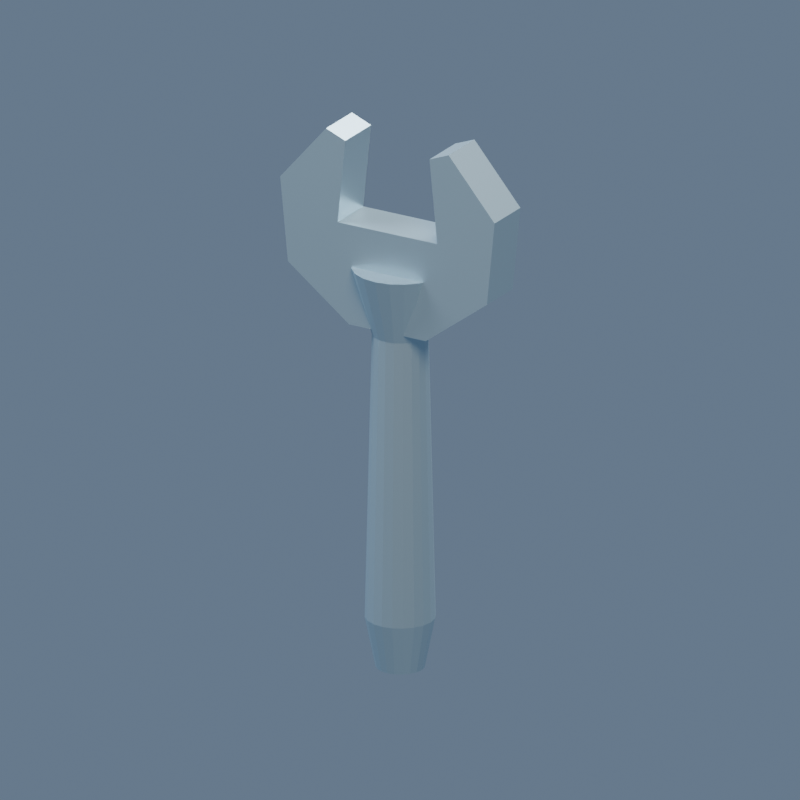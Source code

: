 # Source: alpha_wrench.blend  (saved by Blender 5.2.44; exported with 4.5.12 LTS)
import bpy
from mathutils import Matrix  # noqa: F401  (used for matrix-valued properties, if any)

bpy.ops.wm.read_factory_settings(use_empty=True)
scene = bpy.context.scene
scene.name = 'Scene'

# ---- materials (node trees are filled in below, after node groups)
mat_forgedsteel = bpy.data.materials.new('ForgedSteel')
mat_forgedsteel.diffuse_color = (0.48, 0.64, 0.72, 1.0)

# ---- material node trees
mat_forgedsteel.use_nodes = True; mat_forgedsteel.node_tree.nodes.clear()
_N = mat_forgedsteel.node_tree.nodes; _L = mat_forgedsteel.node_tree.links
n0 = _N.new('ShaderNodeBsdfPrincipled'); n0.name = 'Principled BSDF'; n0.location = (-200, 100)
n0.inputs[0].default_value = (0.48, 0.64, 0.72, 1.0)
n0.inputs[1].default_value = 0.7
n0.inputs[2].default_value = 0.32
n0.inputs[10].default_value = 0.005
n1 = _N.new('ShaderNodeOutputMaterial'); n1.name = 'Material Output'; n1.location = (200, 100)
_L.new(n0.outputs[0], n1.inputs[0])
n1.is_active_output = True

# ---- world
world_coolsky = bpy.data.worlds.new('CoolSky'); scene.world = world_coolsky
world_coolsky.use_nodes = True; world_coolsky.node_tree.nodes.clear()
_N = world_coolsky.node_tree.nodes; _L = world_coolsky.node_tree.links
n0 = _N.new('ShaderNodeBackground'); n0.name = 'Background'; n0.location = (-200, 100)
n0.inputs[0].default_value = (0.18, 0.25, 0.36, 1.0)
n0.inputs[1].default_value = 0.75
n1 = _N.new('ShaderNodeOutputWorld'); n1.name = 'World Output'; n1.location = (200, 100)
_L.new(n0.outputs[0], n1.inputs[0])
n1.is_active_output = True

# ---- cameras
cam_camera = bpy.data.cameras.new('Camera')
cam_camera.type = 'ORTHO'
cam_camera.ortho_scale = 0.896

# ---- lights
light_area = bpy.data.lights.new('Area', 'AREA')
light_area.color = (1.0, 0.86, 0.7)
light_area.energy = 187.3
light_area.shape = 'DISK'
light_area.size = 1.792
light_area.size_y = 1.0
light_area_001 = bpy.data.lights.new('Area.001', 'AREA')
light_area_001.color = (0.7, 0.83, 1.0)
light_area_001.energy = 147.2
light_area_001.shape = 'DISK'
light_area_001.size = 1.792
light_area_001.size_y = 1.0
light_area_002 = bpy.data.lights.new('Area.002', 'AREA')
light_area_002.color = (0.9, 0.96, 1.0)
light_area_002.energy = 227.5
light_area_002.shape = 'DISK'
light_area_002.size = 1.792
light_area_002.size_y = 1.0

# ---- meshes
me_wrenchhandle = bpy.data.meshes.new('WrenchHandle')
me_wrenchhandle.from_pydata([(0.028, 0.0, 0.0), (0.02663, 0.008652, 0.0), (0.02265, 0.01646, 0.0), (0.01646, 0.02265, 0.0), (0.008652, 0.02663, 0.0), (1.715e-18, 0.028, 0.0), (-0.008652, 0.02663, 0.0), (-0.01646, 0.02265, 0.0), (-0.02265, 0.01646, 0.0), (-0.02663, 0.008652, 0.0), (-0.028, 3.429e-18, 0.0), (-0.02663, -0.008652, 0.0), (-0.02265, -0.01646, 0.0), (-0.01646, -0.02265, 0.0), (-0.008652, -0.02663, 0.0), (-5.144e-18, -0.028, 0.0), (0.008652, -0.02663, 0.0), (0.01646, -0.02265, 0.0), (0.02265, -0.01646, 0.0), (0.02663, -0.008652, 0.0), (0.04, 0.0, 0.06), (0.03804, 0.01236, 0.06), (0.03236, 0.02351, 0.06), (0.02351, 0.03236, 0.06), (0.01236, 0.03804, 0.06), (2.449e-18, 0.04, 0.06), (-0.01236, 0.03804, 0.06), (-0.02351, 0.03236, 0.06), (-0.03236, 0.02351, 0.06), (-0.03804, 0.01236, 0.06), (-0.04, 4.899e-18, 0.06), (-0.03804, -0.01236, 0.06), (-0.03236, -0.02351, 0.06), (-0.02351, -0.03236, 0.06), (-0.01236, -0.03804, 0.06), (-7.348e-18, -0.04, 0.06), (0.01236, -0.03804, 0.06), (0.02351, -0.03236, 0.06), (0.03236, -0.02351, 0.06), (0.03804, -0.01236, 0.06), (0.032, 0.0, 0.4), (0.03043, 0.009889, 0.4), (0.02589, 0.01881, 0.4), (0.01881, 0.02589, 0.4), (0.009889, 0.03043, 0.4), (1.959e-18, 0.032, 0.4), (-0.009889, 0.03043, 0.4), (-0.01881, 0.02589, 0.4), (-0.02589, 0.01881, 0.4), (-0.03043, 0.009889, 0.4), (-0.032, 3.919e-18, 0.4), (-0.03043, -0.009889, 0.4), (-0.02589, -0.01881, 0.4), (-0.01881, -0.02589, 0.4), (-0.009889, -0.03043, 0.4), (-5.878e-18, -0.032, 0.4), (0.009889, -0.03043, 0.4), (0.01881, -0.02589, 0.4), (0.02589, -0.01881, 0.4), (0.03043, -0.009889, 0.4), (0.055, 0.0, 0.48), (0.05231, 0.017, 0.48), (0.0445, 0.03233, 0.48), (0.03233, 0.0445, 0.48), (0.017, 0.05231, 0.48), (3.368e-18, 0.055, 0.48), (-0.017, 0.05231, 0.48), (-0.03233, 0.0445, 0.48), (-0.0445, 0.03233, 0.48), (-0.05231, 0.017, 0.48), (-0.055, 6.736e-18, 0.48), (-0.05231, -0.017, 0.48), (-0.0445, -0.03233, 0.48), (-0.03233, -0.0445, 0.48), (-0.017, -0.05231, 0.48), (-1.01e-17, -0.055, 0.48), (0.017, -0.05231, 0.48), (0.03233, -0.0445, 0.48), (0.0445, -0.03233, 0.48), (0.05231, -0.017, 0.48)], [], [(0, 1, 21, 20), (1, 2, 22, 21), (2, 3, 23, 22), (3, 4, 24, 23), (4, 5, 25, 24), (5, 6, 26, 25), (6, 7, 27, 26), (7, 8, 28, 27), (8, 9, 29, 28), (9, 10, 30, 29), (10, 11, 31, 30), (11, 12, 32, 31), (12, 13, 33, 32), (13, 14, 34, 33), (14, 15, 35, 34), (15, 16, 36, 35), (16, 17, 37, 36), (17, 18, 38, 37), (18, 19, 39, 38), (19, 0, 20, 39), (20, 21, 41, 40), (21, 22, 42, 41), (22, 23, 43, 42), (23, 24, 44, 43), (24, 25, 45, 44), (25, 26, 46, 45), (26, 27, 47, 46), (27, 28, 48, 47), (28, 29, 49, 48), (29, 30, 50, 49), (30, 31, 51, 50), (31, 32, 52, 51), (32, 33, 53, 52), (33, 34, 54, 53), (34, 35, 55, 54), (35, 36, 56, 55), (36, 37, 57, 56), (37, 38, 58, 57), (38, 39, 59, 58), (39, 20, 40, 59), (40, 41, 61, 60), (41, 42, 62, 61), (42, 43, 63, 62), (43, 44, 64, 63), (44, 45, 65, 64), (45, 46, 66, 65), (46, 47, 67, 66), (47, 48, 68, 67), (48, 49, 69, 68), (49, 50, 70, 69), (50, 51, 71, 70), (51, 52, 72, 71), (52, 53, 73, 72), (53, 54, 74, 73), (54, 55, 75, 74), (55, 56, 76, 75), (56, 57, 77, 76), (57, 58, 78, 77), (58, 59, 79, 78), (59, 40, 60, 79), (19, 18, 17, 16, 15, 14, 13, 12, 11, 10, 9, 8, 7, 6, 5, 4, 3, 2, 1, 0), (60, 61, 62, 63, 64, 65, 66, 67, 68, 69, 70, 71, 72, 73, 74, 75, 76, 77, 78, 79)])
_uv = me_wrenchhandle.uv_layers.new(name='UVMap')
_uv.uv.foreach_set('vector', [0.09023, 0.9975, 0.07196, 0.9975, 0.06804, 0.8701, 0.09414, 0.8701, 0.07196, 0.9975, 0.05459, 0.9983, 0.04323, 0.8713, 0.06804, 0.8701, 0.05459, 0.9983, 0.03981, 1.0, 0.02212, 0.8737, 0.04323, 0.8713, 0.2846, 1.0, 0.2698, 0.9983, 0.2811, 0.8713, 0.3023, 0.8737, 0.2698, 0.9983, 0.2524, 0.9975, 0.2563, 0.8701, 0.2811, 0.8713, 0.2524, 0.9975, 0.2341, 0.9975, 0.2302, 0.8701, 0.2563, 0.8701, 0.2341, 0.9975, 0.2168, 0.9983, 0.2054, 0.8713, 0.2302, 0.8701, 0.2168, 0.9983, 0.202, 1.0, 0.1843, 0.8737, 0.2054, 0.8713, 0.4467, 1.0, 0.432, 0.9983, 0.4433, 0.8713, 0.4644, 0.8737, 0.432, 0.9983, 0.4146, 0.9975, 0.4185, 0.8701, 0.4433, 0.8713, 0.4146, 0.9975, 0.3963, 0.9975, 0.3924, 0.8701, 0.4185, 0.8701, 0.3963, 0.9975, 0.379, 0.9983, 0.3676, 0.8713, 0.3924, 0.8701, 0.379, 0.9983, 0.3642, 1.0, 0.3465, 0.8737, 0.3676, 0.8713, 0.6089, 1.0, 0.5941, 0.9983, 0.6055, 0.8713, 0.6266, 0.8737, 0.5941, 0.9983, 0.5768, 0.9975, 0.5807, 0.8701, 0.6055, 0.8713, 0.5768, 0.9975, 0.5585, 0.9975, 0.5546, 0.8701, 0.5807, 0.8701, 0.5585, 0.9975, 0.5411, 0.9983, 0.5298, 0.8713, 0.5546, 0.8701, 0.5411, 0.9983, 0.5264, 1.0, 0.5087, 0.8737, 0.5298, 0.8713, 0.1224, 1.0, 0.1076, 0.9983, 0.119, 0.8713, 0.1401, 0.8737, 0.1076, 0.9983, 0.09023, 0.9975, 0.09414, 0.8701, 0.119, 0.8713, 0.09414, 0.8701, 0.06804, 0.8701, 0.07065, 0.1721, 0.09153, 0.1721, 0.06804, 0.8701, 0.04323, 0.8713, 0.0508, 0.1731, 0.07065, 0.1721, 0.04323, 0.8713, 0.02212, 0.8737, 0.03391, 0.175, 0.0508, 0.1731, 0.3023, 0.8737, 0.2811, 0.8713, 0.2736, 0.1731, 0.2905, 0.175, 0.2811, 0.8713, 0.2563, 0.8701, 0.2537, 0.1721, 0.2736, 0.1731, 0.2563, 0.8701, 0.2302, 0.8701, 0.2328, 0.1721, 0.2537, 0.1721, 0.2302, 0.8701, 0.2054, 0.8713, 0.213, 0.1731, 0.2328, 0.1721, 0.2054, 0.8713, 0.1843, 0.8737, 0.1961, 0.175, 0.213, 0.1731, 0.4644, 0.8737, 0.4433, 0.8713, 0.4358, 0.1731, 0.4526, 0.175, 0.4433, 0.8713, 0.4185, 0.8701, 0.4159, 0.1721, 0.4358, 0.1731, 0.4185, 0.8701, 0.3924, 0.8701, 0.395, 0.1721, 0.4159, 0.1721, 0.3924, 0.8701, 0.3676, 0.8713, 0.3752, 0.1731, 0.395, 0.1721, 0.3676, 0.8713, 0.3465, 0.8737, 0.3583, 0.175, 0.3752, 0.1731, 0.6266, 0.8737, 0.6055, 0.8713, 0.5979, 0.1731, 0.6148, 0.175, 0.6055, 0.8713, 0.5807, 0.8701, 0.5781, 0.1721, 0.5979, 0.1731, 0.5807, 0.8701, 0.5546, 0.8701, 0.5572, 0.1721, 0.5781, 0.1721, 0.5546, 0.8701, 0.5298, 0.8713, 0.5374, 0.1731, 0.5572, 0.1721, 0.5298, 0.8713, 0.5087, 0.8737, 0.5205, 0.175, 0.5374, 0.1731, 0.1401, 0.8737, 0.119, 0.8713, 0.1114, 0.1731, 0.1283, 0.175, 0.119, 0.8713, 0.09414, 0.8701, 0.09153, 0.1721, 0.1114, 0.1731, 0.09153, 0.1721, 0.07065, 0.1721, 0.06315, 0.0, 0.09903, 0.0, 0.07065, 0.1721, 0.0508, 0.1731, 0.02903, 0.001708, 0.06315, 0.0, 0.0508, 0.1731, 0.03391, 0.175, 0.0, 0.004956, 0.02903, 0.001708, 0.2905, 0.175, 0.2736, 0.1731, 0.2953, 0.001708, 0.3244, 0.004956, 0.2736, 0.1731, 0.2537, 0.1721, 0.2612, 0.0, 0.2953, 0.001708, 0.2537, 0.1721, 0.2328, 0.1721, 0.2253, 0.0, 0.2612, 0.0, 0.2328, 0.1721, 0.213, 0.1731, 0.1912, 0.001708, 0.2253, 0.0, 0.213, 0.1731, 0.1961, 0.175, 0.1622, 0.004956, 0.1912, 0.001708, 0.4526, 0.175, 0.4358, 0.1731, 0.4575, 0.001708, 0.4866, 0.004956, 0.4358, 0.1731, 0.4159, 0.1721, 0.4234, 0.0, 0.4575, 0.001708, 0.4159, 0.1721, 0.395, 0.1721, 0.3875, 0.0, 0.4234, 0.0, 0.395, 0.1721, 0.3752, 0.1731, 0.3534, 0.001708, 0.3875, 0.0, 0.3752, 0.1731, 0.3583, 0.175, 0.3244, 0.004956, 0.3534, 0.001708, 0.6148, 0.175, 0.5979, 0.1731, 0.6197, 0.001708, 0.6487, 0.004956, 0.5979, 0.1731, 0.5781, 0.1721, 0.5856, 0.0, 0.6197, 0.001708, 0.5781, 0.1721, 0.5572, 0.1721, 0.5497, 0.0, 0.5856, 0.0, 0.5572, 0.1721, 0.5374, 0.1731, 0.5156, 0.001708, 0.5497, 0.0, 0.5374, 0.1731, 0.5205, 0.175, 0.4866, 0.004956, 0.5156, 0.001708, 0.1283, 0.175, 0.1114, 0.1731, 0.1332, 0.001708, 0.1622, 0.004956, 0.1114, 0.1731, 0.09153, 0.1721, 0.09903, 0.0, 0.1332, 0.001708, 0.7155, 0.2265, 0.7329, 0.2322, 0.7477, 0.2429, 0.7584, 0.2577, 0.7641, 0.2751, 0.7641, 0.2933, 0.7584, 0.3107, 0.7477, 0.3255, 0.7329, 0.3362, 0.7155, 0.3419, 0.6973, 0.3419, 0.6799, 0.3362, 0.6651, 0.3255, 0.6544, 0.3107, 0.6487, 0.2933, 0.6487, 0.2751, 0.6544, 0.2577, 0.6651, 0.2429, 0.6799, 0.2322, 0.6973, 0.2265, 0.7799, 0.2265, 0.7441, 0.2265, 0.7099, 0.2155, 0.6809, 0.1944, 0.6598, 0.1653, 0.6487, 0.1312, 0.6487, 0.09533, 0.6598, 0.06121, 0.6809, 0.03218, 0.7099, 0.01109, 0.7441, 9.81e-09, 0.7799, 7.923e-09, 0.8141, 0.01109, 0.8431, 0.03218, 0.8642, 0.06121, 0.8753, 0.09533, 0.8753, 0.1312, 0.8642, 0.1653, 0.8431, 0.1944, 0.8141, 0.2155])
me_wrenchhandle.materials.append(mat_forgedsteel)
me_wrenchhandle.update()
me_openjawtopology = bpy.data.meshes.new('OpenJawTopology')
me_openjawtopology.from_pydata([(-0.05, -0.028, 0.41), (-0.13, -0.028, 0.47), (-0.14, -0.028, 0.57), (-0.08, -0.028, 0.64), (-0.055, -0.028, 0.63), (-0.065, -0.028, 0.53), (0.065, -0.028, 0.53), (0.055, -0.028, 0.63), (0.08, -0.028, 0.64), (0.14, -0.028, 0.57), (0.13, -0.028, 0.47), (0.05, -0.028, 0.41), (-0.05, 0.028, 0.41), (-0.13, 0.028, 0.47), (-0.14, 0.028, 0.57), (-0.08, 0.028, 0.64), (-0.055, 0.028, 0.63), (-0.065, 0.028, 0.53), (0.065, 0.028, 0.53), (0.055, 0.028, 0.63), (0.08, 0.028, 0.64), (0.14, 0.028, 0.57), (0.13, 0.028, 0.47), (0.05, 0.028, 0.41)], [], [(11, 10, 9, 8, 7, 6, 5, 4, 3, 2, 1, 0), (12, 13, 14, 15, 16, 17, 18, 19, 20, 21, 22, 23), (0, 1, 13, 12), (1, 2, 14, 13), (2, 3, 15, 14), (3, 4, 16, 15), (4, 5, 17, 16), (5, 6, 18, 17), (6, 7, 19, 18), (7, 8, 20, 19), (8, 9, 21, 20), (9, 10, 22, 21), (10, 11, 23, 22), (11, 0, 12, 23)])
me_openjawtopology.materials.append(mat_forgedsteel)
me_openjawtopology.update()

# ---- objects
ob_wrenchhandle = bpy.data.objects.new('WrenchHandle', me_wrenchhandle)
ob_wrenchopenjaw = bpy.data.objects.new('WrenchOpenJaw', me_openjawtopology)
ob_gripsocket = bpy.data.objects.new('GripSocket', None)
ob_warmkey = bpy.data.objects.new('WarmKey', light_area)
ob_coolfill = bpy.data.objects.new('CoolFill', light_area_001)
ob_rim = bpy.data.objects.new('Rim', light_area_002)
ob_qa_camera = bpy.data.objects.new('QA_Camera', cam_camera)

# ---- transforms, parenting, visibility, modifiers, constraints
ob_wrenchhandle.location = (0.0, 0.0, 0.0)
ob_wrenchopenjaw.location = (0.0, 0.0, 0.0)
ob_gripsocket.location = (0.0, 0.0, 0.15)
ob_gripsocket.empty_display_size = 0.1
ob_warmkey.location = (1.792, -2.24, 3.456)
ob_warmkey.rotation_euler = (0.7409, 1.334e-08, 0.6747)
ob_coolfill.location = (-1.792, -0.448, 2.56)
ob_coolfill.rotation_euler = (0.6896, 4.077e-08, -1.326)
ob_rim.location = (0.448, 2.24, 3.456)
ob_rim.rotation_euler = (0.6296, -6.304e-08, 2.944)
ob_qa_camera.location = (1.286, -2.144, 1.306)
ob_qa_camera.rotation_euler = (1.195, 6.11e-09, 0.5404)

# ---- collection membership
scene.collection.objects.link(ob_wrenchhandle)
scene.collection.objects.link(ob_wrenchopenjaw)
scene.collection.objects.link(ob_gripsocket)
scene.collection.objects.link(ob_warmkey)
scene.collection.objects.link(ob_coolfill)
scene.collection.objects.link(ob_rim)
scene.collection.objects.link(ob_qa_camera)

# ---- scene / render settings (as saved in the file)
scene.camera = ob_qa_camera
scene.frame_start = 1; scene.frame_end = 250; scene.frame_set(1)
scene.render.engine = 'BLENDER_EEVEE_NEXT'
scene.render.resolution_x = 512
scene.render.resolution_y = 512
scene.render.fps = 30
scene.render.film_transparent = True
scene.render.bake_bias = 0.0
scene.render.bake_samples = 0
scene.render.compositor_device = 'GPU'
scene.eevee.use_volume_custom_range = False
scene.eevee.fast_gi_thickness_near = 0.1
scene.eevee.fast_gi_thickness_far = 0.0
scene.eevee.ray_tracing_options.screen_trace_thickness = 0.1
bpy.context.view_layer.update()
